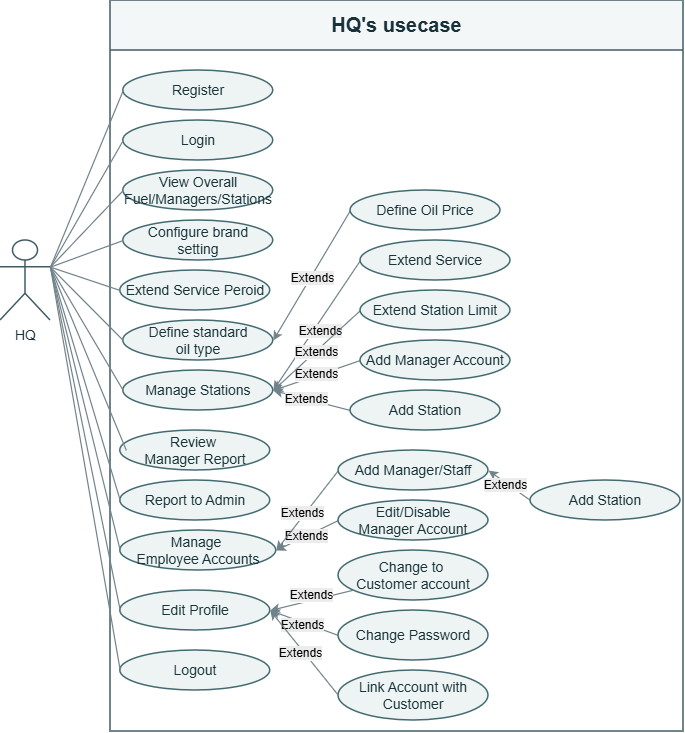

The diagram above was exported from draw.io. Its source (the exported page's mxGraphModel, read from the mxfile embedded in the PNG):
<mxGraphModel dx="1203" dy="772" grid="0" gridSize="10" guides="1" tooltips="1" connect="1" arrows="1" fold="1" page="1" pageScale="1" pageWidth="827" pageHeight="1169" background="light-dark(#ffffff, #121212)" math="0" shadow="0">
  <root>
    <mxCell id="0" />
    <mxCell id="1" parent="0" />
    <mxCell id="2" parent="1" style="swimlane;whiteSpace=wrap;html=1;startSize=50;strokeColor=#405B66;fontFamily=Arial;strokeWidth=1.5;fontStyle=1;fillColor=#F4F7F8;swimlaneFillColor=#FFFFFF;fontSize=18;fontColor=#18313A" value="&lt;font style=&quot;font-size: 20px;&quot;&gt;HQ's usecase&lt;/font&gt;" vertex="1">
      <mxGeometry height="731" width="573" x="160" as="geometry" />
    </mxCell>
    <mxCell id="3" parent="2" style="ellipse;whiteSpace=wrap;html=1;fontSize=14;fillColor=#EDF4F3;spacing=3;fontColor=#19343A;strokeColor=#426A70;fontFamily=Arial;strokeWidth=1.5" value="Login" vertex="1">
      <mxGeometry height="40" width="150" x="12.75" y="120" as="geometry" />
    </mxCell>
    <mxCell id="5" parent="2" style="ellipse;whiteSpace=wrap;html=1;fontSize=14;fillColor=#EDF4F3;spacing=3;fontColor=#19343A;strokeColor=#426A70;fontFamily=Arial;strokeWidth=1.5" value="Configure brand&lt;div&gt;setting&lt;/div&gt;" vertex="1">
      <mxGeometry height="40" width="150" x="12.75" y="220" as="geometry" />
    </mxCell>
    <mxCell id="6" parent="2" style="ellipse;whiteSpace=wrap;html=1;fontSize=14;fillColor=#EDF4F3;spacing=3;fontColor=#19343A;strokeColor=#426A70;fontFamily=Arial;strokeWidth=1.5" value="Define standard&lt;div&gt;oil type&lt;/div&gt;" vertex="1">
      <mxGeometry height="40" width="150" x="12.75" y="320" as="geometry" />
    </mxCell>
    <mxCell id="7" parent="2" style="ellipse;whiteSpace=wrap;html=1;fontSize=14;fillColor=#EDF4F3;spacing=3;fontColor=#19343A;strokeColor=#426A70;fontFamily=Arial;strokeWidth=1.5" value="Manage Stations" vertex="1">
      <mxGeometry height="40" width="150" x="12.75" y="370" as="geometry" />
    </mxCell>
    <mxCell id="8" parent="2" style="ellipse;whiteSpace=wrap;html=1;fontSize=14;fillColor=#EDF4F3;spacing=3;fontColor=#19343A;strokeColor=#426A70;fontFamily=Arial;strokeWidth=1.5" value="Review&amp;nbsp;&lt;div&gt;Manager Report&lt;/div&gt;" vertex="1">
      <mxGeometry height="40" width="150" x="9.75" y="430" as="geometry" />
    </mxCell>
    <mxCell id="9" parent="2" style="ellipse;whiteSpace=wrap;html=1;fontSize=14;fillColor=#EDF4F3;spacing=3;fontColor=#19343A;strokeColor=#426A70;fontFamily=Arial;strokeWidth=1.5" value="Manage&amp;nbsp;&lt;div&gt;Employee Accounts&lt;/div&gt;" vertex="1">
      <mxGeometry height="40" width="156" x="9.75" y="530" as="geometry" />
    </mxCell>
    <mxCell id="11" parent="2" style="ellipse;whiteSpace=wrap;html=1;fontSize=14;fillColor=#EDF4F3;spacing=3;fontColor=#19343A;strokeColor=#426A70;fontFamily=Arial;strokeWidth=1.5" value="Edit Profile" vertex="1">
      <mxGeometry height="40" width="150" x="9.75" y="590" as="geometry" />
    </mxCell>
    <mxCell id="12" parent="2" style="ellipse;whiteSpace=wrap;html=1;fontSize=14;fillColor=#EDF4F3;spacing=3;fontColor=#19343A;strokeColor=#426A70;fontFamily=Arial;strokeWidth=1.5" value="Logout" vertex="1">
      <mxGeometry height="40" width="150" x="9.75" y="650" as="geometry" />
    </mxCell>
    <mxCell id="14" edge="1" parent="2" source="13" style="edgeStyle=none;html=1;entryX=1;entryY=0.5;entryDx=0;entryDy=0;exitX=0;exitY=0.5;exitDx=0;exitDy=0;fontFamily=Arial;fontSize=12;fontColor=#40545A;strokeColor=#71838A;strokeWidth=1.2" target="6">
      <mxGeometry relative="1" as="geometry" />
    </mxCell>
    <mxCell id="HHvzyZmiqTXFxS16iiCD-43" connectable="0" parent="14" style="edgeLabel;html=1;align=center;verticalAlign=middle;resizable=0;points=[];inheritText=1;labelBackgroundColor=#FFFFFF;fontSize=11;fontFamily=Arial;fontColor=#40545A" value="&lt;span style=&quot;color: rgb(0, 0, 0); font-size: 12px; white-space: normal; background-color: rgb(236, 236, 236);&quot;&gt;Extends&lt;/span&gt;" vertex="1">
      <mxGeometry relative="1" x="0.0269" y="1" as="geometry">
        <mxPoint as="offset" />
      </mxGeometry>
    </mxCell>
    <mxCell id="13" parent="2" style="ellipse;whiteSpace=wrap;html=1;fontSize=14;fillColor=#EDF4F3;spacing=3;fontColor=#19343A;strokeColor=#426A70;fontFamily=Arial;strokeWidth=1.5" value="Define Oil Price" vertex="1">
      <mxGeometry height="40" width="150" x="240" y="190" as="geometry" />
    </mxCell>
    <mxCell id="16" edge="1" parent="2" source="15" style="edgeStyle=none;html=1;entryX=1;entryY=0.5;entryDx=0;entryDy=0;exitX=0;exitY=0.5;exitDx=0;exitDy=0;fontFamily=Arial;fontSize=12;fontColor=#40545A;strokeColor=#71838A;strokeWidth=1.2" target="7">
      <mxGeometry relative="1" as="geometry" />
    </mxCell>
    <mxCell id="HHvzyZmiqTXFxS16iiCD-44" connectable="0" parent="16" style="edgeLabel;html=1;align=center;verticalAlign=middle;resizable=0;points=[];inheritText=1;labelBackgroundColor=#FFFFFF;fontSize=11;fontFamily=Arial;fontColor=#40545A" value="&lt;span style=&quot;color: rgb(0, 0, 0); font-size: 12px; white-space: normal; background-color: rgb(236, 236, 236);&quot;&gt;Extends&lt;/span&gt;" vertex="1">
      <mxGeometry relative="1" x="-0.0047" y="-2" as="geometry">
        <mxPoint as="offset" />
      </mxGeometry>
    </mxCell>
    <mxCell id="15" parent="2" style="ellipse;whiteSpace=wrap;html=1;fontSize=14;fillColor=#EDF4F3;spacing=3;fontColor=#19343A;strokeColor=#426A70;fontFamily=Arial;strokeWidth=1.5" value="Add Manager Account" vertex="1">
      <mxGeometry height="40" width="150" x="250" y="340" as="geometry" />
    </mxCell>
    <mxCell id="18" edge="1" parent="2" source="17" style="edgeStyle=none;html=1;entryX=1;entryY=0.5;entryDx=0;entryDy=0;exitX=0;exitY=0.5;exitDx=0;exitDy=0;fontFamily=Arial;fontSize=12;fontColor=#40545A;strokeColor=#71838A;strokeWidth=1.2" target="9">
      <mxGeometry relative="1" as="geometry" />
    </mxCell>
    <mxCell id="HHvzyZmiqTXFxS16iiCD-61" connectable="0" parent="18" style="edgeLabel;html=1;align=center;verticalAlign=middle;resizable=0;points=[];inheritText=1;labelBackgroundColor=#FFFFFF;fontSize=11;fontFamily=Arial;fontColor=#40545A" value="&lt;span style=&quot;color: rgb(0, 0, 0); font-size: 12px; white-space: normal; background-color: rgb(236, 236, 236);&quot;&gt;Extends&lt;/span&gt;" vertex="1">
      <mxGeometry relative="1" x="0.03" as="geometry">
        <mxPoint as="offset" />
      </mxGeometry>
    </mxCell>
    <mxCell id="17" parent="2" style="ellipse;whiteSpace=wrap;html=1;fontSize=14;fillColor=#EDF4F3;spacing=3;fontColor=#19343A;strokeColor=#426A70;fontFamily=Arial;strokeWidth=1.5" value="Edit/Disable&lt;div&gt;Manager Account&lt;/div&gt;" vertex="1">
      <mxGeometry height="40" width="150" x="228" y="500" as="geometry" />
    </mxCell>
    <mxCell id="19" parent="2" style="ellipse;whiteSpace=wrap;html=1;fontSize=14;fillColor=#EDF4F3;spacing=3;fontColor=#19343A;strokeColor=#426A70;fontFamily=Arial;strokeWidth=1.5" value="Change to&amp;nbsp;&lt;div&gt;Customer account&lt;/div&gt;" vertex="1">
      <mxGeometry height="50" width="150" x="228" y="550" as="geometry" />
    </mxCell>
    <mxCell id="20" edge="1" parent="2" source="19" style="edgeStyle=none;html=1;fontFamily=Arial;fontSize=12;fontColor=#40545A;strokeColor=#71838A;strokeWidth=1.2;entryX=1;entryY=0.5;entryDx=0;entryDy=0;" target="11">
      <mxGeometry relative="1" as="geometry" />
    </mxCell>
    <mxCell id="HHvzyZmiqTXFxS16iiCD-62" connectable="0" parent="20" style="edgeLabel;html=1;align=center;verticalAlign=middle;resizable=0;points=[];inheritText=1;labelBackgroundColor=#FFFFFF;fontSize=11;fontFamily=Arial;fontColor=#40545A" value="&lt;span style=&quot;color: rgb(0, 0, 0); font-size: 12px; white-space: normal; background-color: rgb(236, 236, 236);&quot;&gt;Extends&lt;/span&gt;" vertex="1">
      <mxGeometry relative="1" x="-0.0159" y="-5" as="geometry">
        <mxPoint as="offset" />
      </mxGeometry>
    </mxCell>
    <mxCell id="35" parent="2" style="ellipse;whiteSpace=wrap;html=1;fontSize=14;fillColor=#EDF4F3;spacing=3;fontColor=#19343A;strokeColor=#426A70;fontFamily=Arial;strokeWidth=1.5" value="Register" vertex="1">
      <mxGeometry height="40" width="150" x="12.75" y="70" as="geometry" />
    </mxCell>
    <mxCell id="37" parent="2" style="ellipse;whiteSpace=wrap;html=1;fontSize=14;fillColor=#EDF4F3;spacing=3;fontColor=#19343A;strokeColor=#426A70;fontFamily=Arial;strokeWidth=1.5" value="Report to Admin" vertex="1">
      <mxGeometry height="40" width="150" x="9.75" y="480" as="geometry" />
    </mxCell>
    <mxCell id="HHvzyZmiqTXFxS16iiCD-39" parent="2" style="ellipse;whiteSpace=wrap;html=1;fontSize=14;fillColor=#EDF4F3;spacing=3;fontColor=#19343A;strokeColor=#426A70;fontFamily=Arial;strokeWidth=1.5" value="View Overall Fuel/Managers/Stations" vertex="1">
      <mxGeometry height="40" width="150" x="12.75" y="170" as="geometry" />
    </mxCell>
    <mxCell id="HHvzyZmiqTXFxS16iiCD-41" parent="2" style="ellipse;whiteSpace=wrap;html=1;fontSize=14;fillColor=#EDF4F3;spacing=3;fontColor=#19343A;strokeColor=#426A70;fontFamily=Arial;strokeWidth=1.5" value="Extend Service Peroid" vertex="1">
      <mxGeometry height="40" width="150" x="9.75" y="270" as="geometry" />
    </mxCell>
    <mxCell id="HHvzyZmiqTXFxS16iiCD-52" edge="1" parent="2" source="HHvzyZmiqTXFxS16iiCD-46" style="edgeStyle=none;html=1;exitX=0;exitY=0.5;exitDx=0;exitDy=0;entryX=1;entryY=0.5;entryDx=0;entryDy=0;fontFamily=Arial;fontSize=12;fontColor=#40545A;strokeColor=#71838A;strokeWidth=1.2" target="7">
      <mxGeometry relative="1" as="geometry" />
    </mxCell>
    <mxCell id="HHvzyZmiqTXFxS16iiCD-66" connectable="0" parent="HHvzyZmiqTXFxS16iiCD-52" style="edgeLabel;html=1;align=center;verticalAlign=middle;resizable=0;points=[];inheritText=1;labelBackgroundColor=#FFFFFF;fontSize=11;fontFamily=Arial;fontColor=#40545A" value="&lt;span style=&quot;color: rgb(0, 0, 0); font-size: 12px; white-space: normal; background-color: rgb(236, 236, 236);&quot;&gt;Extends&lt;/span&gt;" vertex="1">
      <mxGeometry relative="1" x="0.1419" as="geometry">
        <mxPoint as="offset" />
      </mxGeometry>
    </mxCell>
    <mxCell id="HHvzyZmiqTXFxS16iiCD-46" parent="2" style="ellipse;whiteSpace=wrap;html=1;fontSize=14;fillColor=#EDF4F3;spacing=3;fontColor=#19343A;strokeColor=#426A70;fontFamily=Arial;strokeWidth=1.5" value="Add Station" vertex="1">
      <mxGeometry height="40" width="150" x="240" y="390" as="geometry" />
    </mxCell>
    <mxCell id="HHvzyZmiqTXFxS16iiCD-50" edge="1" parent="2" source="HHvzyZmiqTXFxS16iiCD-47" style="edgeStyle=none;html=1;exitX=0;exitY=0.5;exitDx=0;exitDy=0;entryX=1;entryY=0.5;entryDx=0;entryDy=0;fontFamily=Arial;fontSize=12;fontColor=#40545A;strokeColor=#71838A;strokeWidth=1.2" target="7">
      <mxGeometry relative="1" as="geometry" />
    </mxCell>
    <mxCell id="HHvzyZmiqTXFxS16iiCD-64" connectable="0" parent="HHvzyZmiqTXFxS16iiCD-50" style="edgeLabel;html=1;align=center;verticalAlign=middle;resizable=0;points=[];inheritText=1;labelBackgroundColor=#FFFFFF;fontSize=11;fontFamily=Arial;fontColor=#40545A" value="&lt;span style=&quot;color: rgb(0, 0, 0); font-size: 12px; white-space: normal; background-color: rgb(236, 236, 236);&quot;&gt;Extends&lt;/span&gt;" vertex="1">
      <mxGeometry relative="1" x="0.0405" y="5" as="geometry">
        <mxPoint as="offset" />
      </mxGeometry>
    </mxCell>
    <mxCell id="HHvzyZmiqTXFxS16iiCD-47" parent="2" style="ellipse;whiteSpace=wrap;html=1;fontSize=14;fillColor=#EDF4F3;spacing=3;fontColor=#19343A;strokeColor=#426A70;fontFamily=Arial;strokeWidth=1.5" value="Extend Service" vertex="1">
      <mxGeometry height="40" width="150" x="250" y="240" as="geometry" />
    </mxCell>
    <mxCell id="HHvzyZmiqTXFxS16iiCD-51" edge="1" parent="2" source="HHvzyZmiqTXFxS16iiCD-49" style="edgeStyle=none;html=1;exitX=0;exitY=0.5;exitDx=0;exitDy=0;entryX=1;entryY=0.5;entryDx=0;entryDy=0;fontFamily=Arial;fontSize=12;fontColor=#40545A;strokeColor=#71838A;strokeWidth=1.2" target="7">
      <mxGeometry relative="1" as="geometry" />
    </mxCell>
    <mxCell id="HHvzyZmiqTXFxS16iiCD-65" connectable="0" parent="HHvzyZmiqTXFxS16iiCD-51" style="edgeLabel;html=1;align=center;verticalAlign=middle;resizable=0;points=[];inheritText=1;labelBackgroundColor=#FFFFFF;fontSize=11;fontFamily=Arial;fontColor=#40545A" value="&lt;span style=&quot;color: rgb(0, 0, 0); font-size: 12px; white-space: normal; background-color: rgb(236, 236, 236);&quot;&gt;Extends&lt;/span&gt;" vertex="1">
      <mxGeometry relative="1" x="0.0385" as="geometry">
        <mxPoint as="offset" />
      </mxGeometry>
    </mxCell>
    <mxCell id="HHvzyZmiqTXFxS16iiCD-49" parent="2" style="ellipse;whiteSpace=wrap;html=1;fontSize=14;fillColor=#EDF4F3;spacing=3;fontColor=#19343A;strokeColor=#426A70;fontFamily=Arial;strokeWidth=1.5" value="Extend Station Limit" vertex="1">
      <mxGeometry height="40" width="150" x="250" y="290" as="geometry" />
    </mxCell>
    <mxCell id="HHvzyZmiqTXFxS16iiCD-56" edge="1" parent="2" source="HHvzyZmiqTXFxS16iiCD-53" style="edgeStyle=none;html=1;exitX=0;exitY=0.5;exitDx=0;exitDy=0;entryX=1;entryY=0.5;entryDx=0;entryDy=0;fontFamily=Arial;fontSize=12;fontColor=#40545A;strokeColor=#71838A;strokeWidth=1.2" target="9">
      <mxGeometry relative="1" as="geometry" />
    </mxCell>
    <mxCell id="HHvzyZmiqTXFxS16iiCD-60" connectable="0" parent="HHvzyZmiqTXFxS16iiCD-56" style="edgeLabel;html=1;align=center;verticalAlign=middle;resizable=0;points=[];inheritText=1;labelBackgroundColor=#FFFFFF;fontSize=11;fontFamily=Arial;fontColor=#40545A" value="&lt;span style=&quot;color: rgb(0, 0, 0); font-size: 12px; white-space: normal; background-color: rgb(236, 236, 236);&quot;&gt;Extends&lt;/span&gt;" vertex="1">
      <mxGeometry relative="1" x="0.103" y="-3" as="geometry">
        <mxPoint as="offset" />
      </mxGeometry>
    </mxCell>
    <mxCell id="HHvzyZmiqTXFxS16iiCD-53" parent="2" style="ellipse;whiteSpace=wrap;html=1;fontSize=14;fillColor=#EDF4F3;spacing=3;fontColor=#19343A;strokeColor=#426A70;fontFamily=Arial;strokeWidth=1.5" value="Add Manager/Staff" vertex="1">
      <mxGeometry height="40" width="150" x="228" y="450" as="geometry" />
    </mxCell>
    <mxCell id="HHvzyZmiqTXFxS16iiCD-55" edge="1" parent="2" source="HHvzyZmiqTXFxS16iiCD-54" style="edgeStyle=none;html=1;exitX=0;exitY=0.5;exitDx=0;exitDy=0;entryX=1;entryY=0.5;entryDx=0;entryDy=0;fontFamily=Arial;fontSize=12;fontColor=#40545A;strokeColor=#71838A;strokeWidth=1.2" target="HHvzyZmiqTXFxS16iiCD-53">
      <mxGeometry relative="1" as="geometry" />
    </mxCell>
    <mxCell id="HHvzyZmiqTXFxS16iiCD-59" connectable="0" parent="HHvzyZmiqTXFxS16iiCD-55" style="edgeLabel;html=1;align=center;verticalAlign=middle;resizable=0;points=[];inheritText=1;labelBackgroundColor=#FFFFFF;fontSize=11;fontFamily=Arial;fontColor=#40545A" value="&lt;span style=&quot;color: rgb(0, 0, 0); font-size: 12px; white-space: normal; background-color: rgb(236, 236, 236);&quot;&gt;Extends&lt;/span&gt;" vertex="1">
      <mxGeometry relative="1" x="0.155" y="2" as="geometry">
        <mxPoint as="offset" />
      </mxGeometry>
    </mxCell>
    <mxCell id="HHvzyZmiqTXFxS16iiCD-54" parent="2" style="ellipse;whiteSpace=wrap;html=1;fontSize=14;fillColor=#EDF4F3;spacing=3;fontColor=#19343A;strokeColor=#426A70;fontFamily=Arial;strokeWidth=1.5" value="Add Station" vertex="1">
      <mxGeometry height="40" width="150" x="420" y="480" as="geometry" />
    </mxCell>
    <mxCell id="HHvzyZmiqTXFxS16iiCD-58" edge="1" parent="2" source="HHvzyZmiqTXFxS16iiCD-57" style="edgeStyle=none;html=1;exitX=0;exitY=0.5;exitDx=0;exitDy=0;entryX=1;entryY=0.5;entryDx=0;entryDy=0;fontFamily=Arial;fontSize=12;fontColor=#40545A;strokeColor=#71838A;strokeWidth=1.2" target="11">
      <mxGeometry relative="1" as="geometry" />
    </mxCell>
    <mxCell id="HHvzyZmiqTXFxS16iiCD-63" connectable="0" parent="HHvzyZmiqTXFxS16iiCD-58" style="edgeLabel;html=1;align=center;verticalAlign=middle;resizable=0;points=[];inheritText=1;labelBackgroundColor=#FFFFFF;fontSize=11;fontFamily=Arial;fontColor=#40545A" value="&lt;span style=&quot;color: rgb(0, 0, 0); font-size: 12px; white-space: normal; background-color: rgb(236, 236, 236);&quot;&gt;Extends&lt;/span&gt;" vertex="1">
      <mxGeometry relative="1" x="0.0529" y="3" as="geometry">
        <mxPoint as="offset" />
      </mxGeometry>
    </mxCell>
    <mxCell id="HHvzyZmiqTXFxS16iiCD-57" parent="2" style="ellipse;whiteSpace=wrap;html=1;fontSize=14;fillColor=#EDF4F3;spacing=3;fontColor=#19343A;strokeColor=#426A70;fontFamily=Arial;strokeWidth=1.5" value="Change Password" vertex="1">
      <mxGeometry height="50" width="150" x="228" y="610" as="geometry" />
    </mxCell>
    <mxCell id="WjqmUYBLDium82hvmMM--39" parent="2" style="ellipse;whiteSpace=wrap;html=1;fillColor=#EDF4F3;strokeColor=#426A70;strokeWidth=1.5;fontColor=#19343A;fontFamily=Arial;fontSize=14;spacing=3" value="Link Account with Customer" vertex="1">
      <mxGeometry height="50" width="150" x="228" y="670" as="geometry" />
    </mxCell>
    <mxCell id="WjqmUYBLDium82hvmMM--40" edge="1" parent="2" source="WjqmUYBLDium82hvmMM--39" style="edgeStyle=none;html=1;exitX=0;exitY=0.5;exitDx=0;exitDy=0;entryX=1;entryY=0.5;entryDx=0;entryDy=0;fontFamily=Arial;fontSize=12;fontColor=#40545A;strokeColor=#71838A;strokeWidth=1.2" target="11">
      <mxGeometry relative="1" as="geometry">
        <mxPoint x="282" y="651" as="sourcePoint" />
        <mxPoint x="214" y="626" as="targetPoint" />
      </mxGeometry>
    </mxCell>
    <mxCell id="WjqmUYBLDium82hvmMM--41" connectable="0" parent="WjqmUYBLDium82hvmMM--40" style="edgeLabel;html=1;align=center;verticalAlign=middle;resizable=0;points=[];inheritText=1;labelBackgroundColor=#FFFFFF;fontSize=11;fontFamily=Arial;fontColor=#40545A" value="&lt;span style=&quot;color: rgb(0, 0, 0); font-size: 12px; white-space: normal; background-color: rgb(236, 236, 236);&quot;&gt;Extends&lt;/span&gt;" vertex="1">
      <mxGeometry relative="1" x="0.0529" y="3" as="geometry">
        <mxPoint as="offset" />
      </mxGeometry>
    </mxCell>
    <mxCell id="21" parent="1" style="shape=umlActor;verticalLabelPosition=bottom;verticalAlign=top;html=1;outlineConnect=0;fontSize=14;fillColor=#FFFFFF;fontColor=#18313A;strokeColor=#405B66;fontFamily=Arial;strokeWidth=1.5" value="HQ" vertex="1">
      <mxGeometry height="80" width="50" x="50" y="240" as="geometry" />
    </mxCell>
    <mxCell id="22" edge="1" parent="1" source="3" style="edgeStyle=none;html=1;entryX=1;entryY=0.3333333333333333;entryDx=0;entryDy=0;entryPerimeter=0;exitX=0;exitY=0.5;exitDx=0;exitDy=0;endArrow=none;endFill=0;fontFamily=Arial;fontSize=12;fontColor=#40545A;strokeColor=#71838A;strokeWidth=1.2" target="21">
      <mxGeometry relative="1" as="geometry" />
    </mxCell>
    <mxCell id="23" edge="1" parent="1" source="5" style="edgeStyle=none;html=1;entryX=1;entryY=0.3333333333333333;entryDx=0;entryDy=0;entryPerimeter=0;endArrow=none;endFill=0;exitX=0;exitY=0.5;exitDx=0;exitDy=0;fontFamily=Arial;fontSize=12;fontColor=#40545A;strokeColor=#71838A;strokeWidth=1.2" target="21">
      <mxGeometry relative="1" as="geometry" />
    </mxCell>
    <mxCell id="24" edge="1" parent="1" source="6" style="edgeStyle=none;html=1;entryX=1;entryY=0.3333333333333333;entryDx=0;entryDy=0;entryPerimeter=0;endArrow=none;endFill=0;exitX=0;exitY=0.5;exitDx=0;exitDy=0;fontFamily=Arial;fontSize=12;fontColor=#40545A;strokeColor=#71838A;strokeWidth=1.2" target="21">
      <mxGeometry relative="1" as="geometry">
        <mxPoint x="340" y="230" as="sourcePoint" />
      </mxGeometry>
    </mxCell>
    <mxCell id="25" edge="1" parent="1" source="7" style="edgeStyle=none;html=1;entryX=1;entryY=0.3333333333333333;entryDx=0;entryDy=0;entryPerimeter=0;endArrow=none;endFill=0;exitX=0;exitY=0.5;exitDx=0;exitDy=0;fontFamily=Arial;fontSize=12;fontColor=#40545A;strokeColor=#71838A;strokeWidth=1.2" target="21">
      <mxGeometry relative="1" as="geometry">
        <mxPoint x="340" y="280" as="sourcePoint" />
      </mxGeometry>
    </mxCell>
    <mxCell id="26" edge="1" parent="1" source="8" style="edgeStyle=none;html=1;entryX=1;entryY=0.3333333333333333;entryDx=0;entryDy=0;entryPerimeter=0;exitX=0.041;exitY=0.5;exitDx=0;exitDy=0;exitPerimeter=0;endArrow=none;endFill=0;fontFamily=Arial;fontSize=12;fontColor=#40545A;strokeColor=#71838A;strokeWidth=1.2" target="21">
      <mxGeometry relative="1" as="geometry">
        <mxPoint x="130" y="290" as="targetPoint" />
      </mxGeometry>
    </mxCell>
    <mxCell id="27" edge="1" parent="1" source="9" style="edgeStyle=none;html=1;entryX=1;entryY=0.3333333333333333;entryDx=0;entryDy=0;entryPerimeter=0;exitX=0;exitY=0.5;exitDx=0;exitDy=0;endArrow=none;endFill=0;fontFamily=Arial;fontSize=12;fontColor=#40545A;strokeColor=#71838A;strokeWidth=1.2" target="21">
      <mxGeometry relative="1" as="geometry">
        <mxPoint x="120" y="300" as="targetPoint" />
      </mxGeometry>
    </mxCell>
    <mxCell id="29" edge="1" parent="1" source="11" style="edgeStyle=none;html=1;entryX=1;entryY=0.3333333333333333;entryDx=0;entryDy=0;entryPerimeter=0;exitX=0;exitY=0.5;exitDx=0;exitDy=0;endArrow=none;endFill=0;fontFamily=Arial;fontSize=12;fontColor=#40545A;strokeColor=#71838A;strokeWidth=1.2" target="21">
      <mxGeometry relative="1" as="geometry">
        <mxPoint x="130" y="330" as="targetPoint" />
      </mxGeometry>
    </mxCell>
    <mxCell id="30" edge="1" parent="1" source="12" style="edgeStyle=none;html=1;entryX=1;entryY=0.3333333333333333;entryDx=0;entryDy=0;entryPerimeter=0;exitX=0;exitY=0.5;exitDx=0;exitDy=0;endArrow=none;endFill=0;fontFamily=Arial;fontSize=12;fontColor=#40545A;strokeColor=#71838A;strokeWidth=1.2" target="21">
      <mxGeometry relative="1" as="geometry">
        <mxPoint x="120" y="320" as="targetPoint" />
      </mxGeometry>
    </mxCell>
    <mxCell id="36" edge="1" parent="1" source="35" style="edgeStyle=none;html=1;entryX=1;entryY=0.3333333333333333;entryDx=0;entryDy=0;entryPerimeter=0;exitX=0;exitY=0.5;exitDx=0;exitDy=0;endArrow=none;endFill=0;fontFamily=Arial;fontSize=12;fontColor=#40545A;strokeColor=#71838A;strokeWidth=1.2" target="21">
      <mxGeometry relative="1" as="geometry" />
    </mxCell>
    <mxCell id="39" edge="1" parent="1" source="37" style="edgeStyle=none;html=1;entryX=1;entryY=0.3333333333333333;entryDx=0;entryDy=0;entryPerimeter=0;exitX=0;exitY=0.5;exitDx=0;exitDy=0;endArrow=none;endFill=0;fontFamily=Arial;fontSize=12;fontColor=#40545A;strokeColor=#71838A;strokeWidth=1.2" target="21">
      <mxGeometry relative="1" as="geometry" />
    </mxCell>
    <mxCell id="HHvzyZmiqTXFxS16iiCD-40" edge="1" parent="1" source="HHvzyZmiqTXFxS16iiCD-39" style="edgeStyle=none;html=1;entryX=1;entryY=0.3333333333333333;entryDx=0;entryDy=0;entryPerimeter=0;endArrow=none;endFill=0;exitX=0;exitY=0.5;exitDx=0;exitDy=0;fontFamily=Arial;fontSize=12;fontColor=#40545A;strokeColor=#71838A;strokeWidth=1.2" target="21">
      <mxGeometry relative="1" as="geometry">
        <mxPoint x="263" y="240" as="sourcePoint" />
        <mxPoint x="160" y="277" as="targetPoint" />
      </mxGeometry>
    </mxCell>
    <mxCell id="HHvzyZmiqTXFxS16iiCD-42" edge="1" parent="1" source="HHvzyZmiqTXFxS16iiCD-41" style="edgeStyle=none;html=1;entryX=1;entryY=0.3333333333333333;entryDx=0;entryDy=0;entryPerimeter=0;endArrow=none;endFill=0;exitX=0;exitY=0.5;exitDx=0;exitDy=0;fontFamily=Arial;fontSize=12;fontColor=#40545A;strokeColor=#71838A;strokeWidth=1.2" target="21">
      <mxGeometry relative="1" as="geometry">
        <mxPoint x="273" y="240" as="sourcePoint" />
        <mxPoint x="170" y="277" as="targetPoint" />
      </mxGeometry>
    </mxCell>
  </root>
</mxGraphModel>